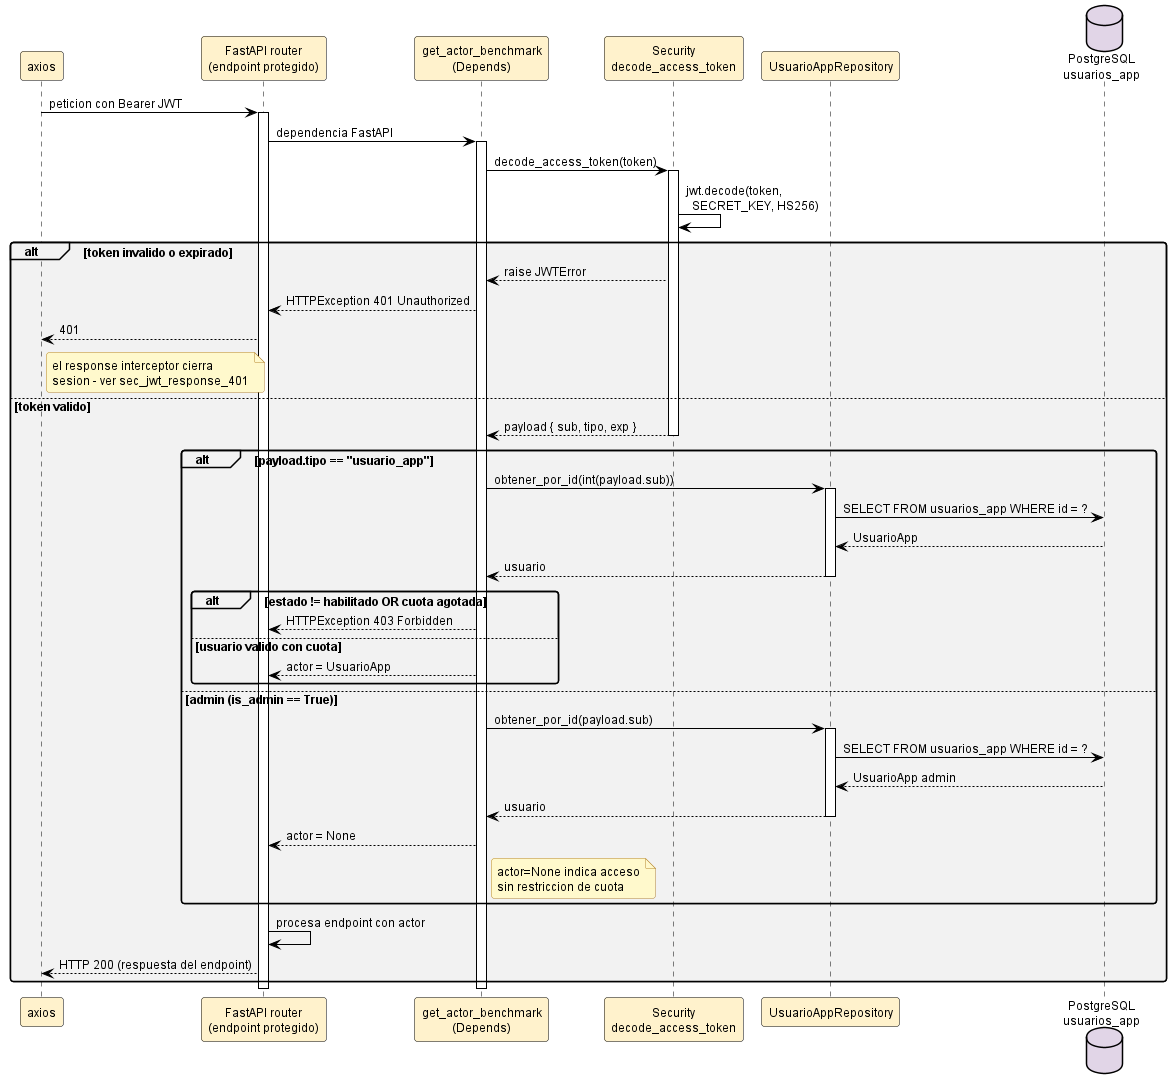

The diagram above was rendered by PlantUML. Its source (embedded in the PNG):
@startuml sec_jwt_backend_validation

' ============================================================
' Estilo claro estandar — fondo blanco, fuente y lineas negras,
' rellenos pastel suaves. NO MODO OSCURO.
' Inyectado por docs/diagramas/plantuml/_normalizar_estilo_claro.py
' ============================================================
skinparam backgroundColor #FFFFFF
skinparam defaultFontColor #000000
skinparam defaultFontName "Helvetica"
skinparam defaultFontSize 12
skinparam shadowing false
skinparam roundCorner 6
skinparam ArrowColor #000000
skinparam ArrowFontColor #000000

' Notas: amarillo palido, texto negro, borde naranja oscuro.
skinparam noteBackgroundColor #FFF9CC
skinparam noteBorderColor #B5852E
skinparam noteFontColor #000000

' Titulos
skinparam titleFontColor #1F4E79
skinparam titleFontSize 14
skinparam titleFontStyle bold

' Divisores y headers
skinparam dividerBackgroundColor #F2F2F2
skinparam dividerFontColor #000000

' ─── Secuencia ───────────────────────────
skinparam sequence {
  ActorBackgroundColor #DAE8FC
  ActorBorderColor #000000
  ActorFontColor #000000
  ParticipantBackgroundColor #FFF2CC
  ParticipantBorderColor #000000
  ParticipantFontColor #000000
  LifeLineBorderColor #000000
  LifeLineBackgroundColor #FFFFFF
  ArrowColor #000000
  ArrowFontColor #000000
  GroupBackgroundColor #F2F2F2
  GroupHeaderFontColor #000000
  GroupBorderColor #000000
  ReferenceBackgroundColor #FFF9CC
  ReferenceBorderColor #B5852E
  ReferenceFontColor #000000
  DividerBackgroundColor #F2F2F2
  DividerFontColor #000000
}
skinparam activationBackgroundColor #FFF2CC
skinparam activationBorderColor #000000
skinparam databaseBackgroundColor #E1D5E7
skinparam databaseBorderColor #000000
skinparam databaseFontColor #000000

' ─── Actividad ───────────────────────────
skinparam activity {
  BackgroundColor #FFF2CC
  BorderColor #000000
  ArrowColor #000000
  FontColor #000000
  StartColor #000000
  EndColor #000000
  DiamondBackgroundColor #DAE8FC
  DiamondBorderColor #000000
  DiamondFontColor #000000
}
skinparam activityArrowColor #000000

' ─── Estados ─────────────────────────────
skinparam state {
  BackgroundColor #DAE8FC
  BorderColor #000000
  FontColor #000000
  ArrowColor #000000
  StartColor #000000
  EndColor #000000
}

' ─── Casos de uso ────────────────────────
skinparam usecase {
  BackgroundColor #FFF2CC
  BorderColor #000000
  ArrowColor #000000
  FontColor #000000
}
skinparam actor {
  BackgroundColor #DAE8FC
  BorderColor #000000
  FontColor #000000
}

' ─── Clases ──────────────────────────────
skinparam class {
  BackgroundColor #FFF2CC
  BorderColor #000000
  ArrowColor #000000
  FontColor #000000
  AttributeFontColor #000000
  StereotypeFontColor #595959
}
skinparam classAttributeIconSize 0
skinparam classBackgroundColor #FFF2CC
skinparam classBorderColor #000000

' ─── Componentes / paquetes ──────────────
skinparam component {
  BackgroundColor #D5E8D4
  BorderColor #000000
  ArrowColor #000000
  FontColor #000000
}
skinparam package {
  BackgroundColor #F2F2F2
  BorderColor #000000
  FontColor #000000
}
skinparam node {
  BackgroundColor #FFF2CC
  BorderColor #000000
  FontColor #000000
}
skinparam cloud {
  BackgroundColor #E1D5E7
  BorderColor #000000
  FontColor #000000
}

' ─── ER ──────────────────────────────────
skinparam entity {
  BackgroundColor #FFF2CC
  BorderColor #000000
  FontColor #000000
}

' ─── Rectangulos genericos ──────────────
skinparam rectangle {
  BackgroundColor #F8F8F8
  BorderColor #000000
  FontColor #000000
}

' ─── Interfaces ──────────────────────────
skinparam interface {
  BackgroundColor #FFF2CC
  BorderColor #000000
  FontColor #000000
}

' ============================================================
' Secuencia: Validacion del JWT en el backend
' Ruta: docs/diagramas/plantuml/sec_jwt_backend_validation.puml
'
' La dependencia FastAPI `get_actor_benchmark` (o
' `get_current_user`) decodifica el token, valida la firma y la
' expiracion, carga el usuario y devuelve un actor segun el tipo:
'   - tipo='usuario_app' -> UsuarioApp con cuota.
'   - is_admin=True -> actor=None (admin sin restriccion de cuota).
' Errores: 401 token invalido/expirado, 403 usuario inhabilitado.
' ============================================================

participant "axios" as AX
participant "FastAPI router\n(endpoint protegido)" as API
participant "get_actor_benchmark\n(Depends)" as DEP
participant "Security\ndecode_access_token" as SEC
participant "UsuarioAppRepository" as REPO
database "PostgreSQL\nusuarios_app" as DB

AX -> API : peticion con Bearer JWT
activate API
API -> DEP : dependencia FastAPI
activate DEP
DEP -> SEC : decode_access_token(token)
activate SEC
SEC -> SEC : jwt.decode(token,\n  SECRET_KEY, HS256)

alt token invalido o expirado
  SEC --> DEP : raise JWTError
  DEP --> API : HTTPException 401 Unauthorized
  API --> AX : 401
  note right of AX
    el response interceptor cierra
    sesion - ver sec_jwt_response_401
  end note
else token valido
  SEC --> DEP : payload { sub, tipo, exp }
  deactivate SEC

  alt payload.tipo == "usuario_app"
    DEP -> REPO : obtener_por_id(int(payload.sub))
    activate REPO
    REPO -> DB : SELECT FROM usuarios_app WHERE id = ?
    DB --> REPO : UsuarioApp
    REPO --> DEP : usuario
    deactivate REPO
    alt estado != habilitado OR cuota agotada
      DEP --> API : HTTPException 403 Forbidden
    else usuario valido con cuota
      DEP --> API : actor = UsuarioApp
    end
  else admin (is_admin == True)
    DEP -> REPO : obtener_por_id(payload.sub)
    activate REPO
    REPO -> DB : SELECT FROM usuarios_app WHERE id = ?
    DB --> REPO : UsuarioApp admin
    REPO --> DEP : usuario
    deactivate REPO
    DEP --> API : actor = None
    note right of DEP
      actor=None indica acceso
      sin restriccion de cuota
    end note
  end
  API -> API : procesa endpoint con actor
  API --> AX : HTTP 200 (respuesta del endpoint)
end
deactivate DEP
deactivate API

@enduml